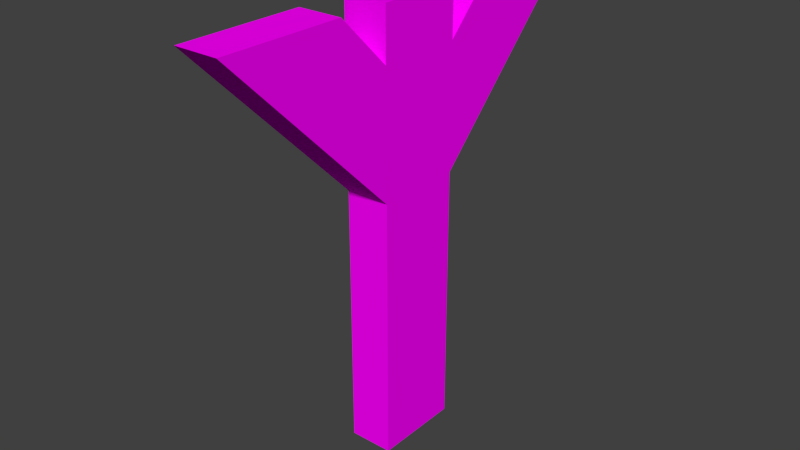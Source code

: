# Source: tudorTimberUprightFork.blend  (saved by Blender 2.74.0; exported with 4.5.12 LTS)
import bpy
from mathutils import Matrix  # noqa: F401  (used for matrix-valued properties, if any)

bpy.ops.wm.read_factory_settings(use_empty=True)
scene = bpy.context.scene
scene.name = 'Scene'

# ---- collections
col_collection_1 = bpy.data.collections.new('Collection 1'); scene.collection.children.link(col_collection_1)

# ---- images (referenced by path relative to the original .blend; pixels are not part of the script)
import os
ASSET_DIR = os.environ.get("B2B_ASSET_DIR", "")  # directory of the original .blend (textures are referenced by path, not embedded)
HERE = os.path.dirname(os.path.abspath(__file__))  # packed textures are extracted next to this script under _unpacked/

def load_image(name, relpath, width, height, colorspace="sRGB"):
    """Load a texture the original file referenced (path relative to the .blend, or extracted next to this script)."""
    p = next((c for c in (os.path.join(HERE, relpath), os.path.join(ASSET_DIR, relpath)) if relpath and os.path.exists(c)), "")
    if p:
        img = bpy.data.images.load(p, check_existing=True)
        img.name = name
    else:  # same state as the original file: an image datablock whose file is absent (Cycles renders it pink)
        img = bpy.data.images.new(name, width, height)
        img.source = "FILE"
        img.filepath = "//" + (relpath or name)
    img.colorspace_settings.name = colorspace
    return img
img_untitled = load_image('Untitled', '', 1024, 1024, 'sRGB')

# ---- materials (node trees are filled in below, after node groups)
mat_material_001 = bpy.data.materials.new('Material.001')
mat_material_001.alpha_threshold = 0.0
mat_material_001.roughness = 0.5

# ---- material node trees
mat_material_001.use_nodes = True; mat_material_001.node_tree.nodes.clear()
_N = mat_material_001.node_tree.nodes; _L = mat_material_001.node_tree.links
n0 = _N.new('ShaderNodeOutputMaterial'); n0.name = 'Material Output'; n0.location = (300, 300)
n1 = _N.new('ShaderNodeBsdfDiffuse'); n1.name = 'Diffuse BSDF'; n1.location = (10, 300)
n2 = _N.new('ShaderNodeTexImage'); n2.name = 'Image Texture'; n2.location = (-242, 244)
n2.width = 140
n2.image = img_untitled
_L.new(n1.outputs[0], n0.inputs[0])
_L.new(n2.outputs[0], n1.inputs[0])
n0.is_active_output = True

# ---- world
world_world = bpy.data.worlds.new('World'); scene.world = world_world
world_world.color = (0.05088, 0.05088, 0.05088)
world_world.use_sun_shadow = False
world_world.sun_shadow_jitter_overblur = 0.0
world_world.cycles.sampling_method = 'MANUAL'
world_world.cycles.sample_map_resolution = 256

# ---- meshes
me_cube_002 = bpy.data.meshes.new('Cube.002')
me_cube_002.from_pydata([(-1.0, 0.2, 1.0), (-1.0, -0.2, 1.0), (-0.8, -0.2, -1.0), (-0.8, 0.2, 1.0), (-0.8, -0.2, 1.0), (-0.8, 0.2, -1.0), (-1.0, -0.2, -1.0), (-1.0, 0.2, -1.0), (-0.8, -1.0, 1.0), (-1.0, -1.0, 1.0), (-1.0, -0.4343, 1.0), (-0.8, -0.4343, 1.0), (-1.0, -0.4343, 0.4343), (-1.0, -0.7172, 0.7172), (-0.8, -0.7172, 0.7172), (-0.8, -0.4343, 0.4343), (-0.8, -0.2, 0.7657), (-0.8, -0.2, 0.2), (-0.8, -0.2, 0.6686), (-1.0, -0.2, 0.7657), (-1.0, -0.2, 0.2), (-1.0, -0.2, 0.6686), (-0.8, 1.0, 1.0), (-1.0, 1.0, 1.0), (-1.0, 0.4343, 1.0), (-0.8, 0.4343, 1.0), (-1.0, 0.4343, 0.4343), (-1.0, 0.7172, 0.7172), (-0.8, 0.7172, 0.7172), (-0.8, 0.4343, 0.4343), (-0.8, 0.2, 0.7657), (-0.8, 0.2, 0.2), (-0.8, 0.2, 0.6686), (-1.0, 0.2, 0.7657), (-1.0, 0.2, 0.2), (-1.0, 0.2, 0.6686)], [], [(1, 4, 3, 0), (4, 2, 5, 3), (2, 4, 1, 6), (5, 2, 6, 7), (7, 6, 1, 0), (0, 3, 5, 7), (10, 13, 9), (14, 8, 9, 13), (8, 14, 11), (14, 15, 18, 16, 11), (15, 17, 18), (15, 14, 13, 12), (10, 11, 16, 19), (9, 8, 11, 10), (21, 12, 13, 10, 19), (21, 20, 12), (17, 15, 12, 20), (24, 23, 27), (28, 27, 23, 22), (22, 25, 28), (28, 25, 30, 32, 29), (29, 32, 31), (29, 26, 27, 28), (24, 33, 30, 25), (23, 24, 25, 22), (35, 33, 24, 27, 26), (35, 26, 34), (31, 34, 26, 29)])
_uv = me_cube_002.uv_layers.new(name='UVMap')
_uv.uv.foreach_set('vector', [0.9999, 0.1819, 0.909, 0.1819, 0.909, 5.222e-05, 0.9999, 5.222e-05, 0.909, 0.1819, 5.222e-05, 0.1819, 5.222e-05, 5.222e-05, 0.909, 5.222e-05, 5.222e-05, 0.1819, 0.909, 0.1819, 0.909, 0.2728, 5.222e-05, 0.2728, 0.9999, 0.1819, 0.9999, 5.222e-05, 0.909, 5.222e-05, 0.909, 0.1819, 0.909, 0.1819, 0.909, 5.222e-05, 5.222e-05, 5.222e-05, 5.222e-05, 0.1819, 5.222e-05, 0.1819, 5.222e-05, 0.2728, 0.909, 0.2728, 0.909, 0.1819, 0.1819, 0.1819, 0.1819, 5.222e-05, 5.222e-05, 5.222e-05, 0.7272, 0.1819, 0.909, 0.1819, 0.909, 0.2728, 0.7272, 0.2728, 0.909, 0.1819, 0.7272, 0.1819, 0.7272, 5.222e-05, 0.7272, 0.1819, 0.5454, 0.1819, 0.5454, 0.03124, 0.5766, 5.222e-05, 0.7272, 5.222e-05, 0.5454, 0.1819, 0.3948, 0.1819, 0.5454, 0.03124, 0.5454, 0.1819, 0.7272, 0.1819, 0.7272, 0.2728, 0.5454, 0.2728, 0.1819, 0.1819, 0.1819, 0.2728, 0.3325, 0.2728, 0.3325, 0.1819, 0.9999, 0.1819, 0.909, 0.1819, 0.909, 5.222e-05, 0.9999, 5.222e-05, 0.3637, 0.1507, 0.3637, 5.222e-05, 0.1819, 5.222e-05, 0.1819, 0.1819, 0.3325, 0.1819, 0.3637, 0.1507, 0.5143, 5.222e-05, 0.3637, 5.222e-05, 0.3948, 0.1819, 0.5454, 0.1819, 0.5454, 0.2728, 0.3948, 0.2728, 0.1819, 0.1819, 5.222e-05, 5.222e-05, 0.1819, 5.222e-05, 0.7272, 0.1819, 0.7272, 0.2728, 0.909, 0.2728, 0.909, 0.1819, 0.909, 0.1819, 0.7272, 5.222e-05, 0.7272, 0.1819, 0.7272, 0.1819, 0.7272, 5.222e-05, 0.5766, 5.222e-05, 0.5454, 0.03124, 0.5454, 0.1819, 0.5454, 0.1819, 0.5454, 0.03124, 0.3948, 0.1819, 0.5454, 0.1819, 0.5454, 0.2728, 0.7272, 0.2728, 0.7272, 0.1819, 0.1819, 0.1819, 0.3325, 0.1819, 0.3325, 0.2728, 0.1819, 0.2728, 0.9999, 0.1819, 0.9999, 5.222e-05, 0.909, 5.222e-05, 0.909, 0.1819, 0.3637, 0.1507, 0.3325, 0.1819, 0.1819, 0.1819, 0.1819, 5.222e-05, 0.3637, 5.222e-05, 0.3637, 0.1507, 0.3637, 5.222e-05, 0.5143, 5.222e-05, 0.3948, 0.1819, 0.3948, 0.2728, 0.5454, 0.2728, 0.5454, 0.1819])
me_cube_002.materials.append(mat_material_001)
me_cube_002.use_remesh_preserve_volume = False
me_cube_002.use_remesh_preserve_attributes = False
me_cube_002.use_mirror_vertex_groups = False
me_cube_002.update()

# ---- objects
ob_cube_002 = bpy.data.objects.new('Cube.002', me_cube_002)

# ---- transforms, parenting, visibility, modifiers, constraints
ob_cube_002.location = (0.0, 0.0, 0.0)
ob_cube_002.scale = (0.5, 0.5, 0.5)
ob_cube_002.lineart.crease_threshold = 0.0

# ---- collection membership
col_collection_1.objects.link(ob_cube_002)

# ---- scene / render settings (as saved in the file)
scene.frame_start = 1; scene.frame_end = 250; scene.frame_set(1)
scene.render.engine = 'CYCLES'
scene.render.resolution_percentage = 50
scene.render.dither_intensity = 0.0
scene.cycles.use_denoising = False
scene.cycles.samples = 10
scene.cycles.sampling_pattern = 'TABULATED_SOBOL'
scene.cycles.light_sampling_threshold = 0.0
scene.cycles.use_adaptive_sampling = False
scene.cycles.use_light_tree = False
scene.cycles.blur_glossy = 0.0
scene.cycles.pixel_filter_type = 'GAUSSIAN'
scene.cycles.sample_clamp_indirect = 0.0
scene.view_settings.view_transform = 'Standard'
bpy.context.view_layer.update()

# ---- added for rendering (the .blend has no active camera and no usable light): camera, sun
cam_auto = bpy.data.cameras.new('AutoCamera')
cam_auto.lens = 50.0
cam_auto.sensor_width = 36.0
cam_auto.clip_end = 1000.0
ob_auto_camera = bpy.data.objects.new('AutoCamera', cam_auto)
scene.collection.objects.link(ob_auto_camera)
ob_auto_camera.location = (0.861734, -1.57408, 1.04939)
ob_auto_camera.rotation_euler = (1.09748, -7.21219e-08, 0.694738)
scene.camera = ob_auto_camera
light_auto_sun = bpy.data.lights.new('AutoSun', 'SUN')
light_auto_sun.energy = 3.0
light_auto_sun.angle = 0.0523599
ob_auto_sun = bpy.data.objects.new('AutoSun', light_auto_sun)
scene.collection.objects.link(ob_auto_sun)
ob_auto_sun.rotation_euler = (0.872665, 0.174533, 0.523599)
bpy.context.view_layer.update()
